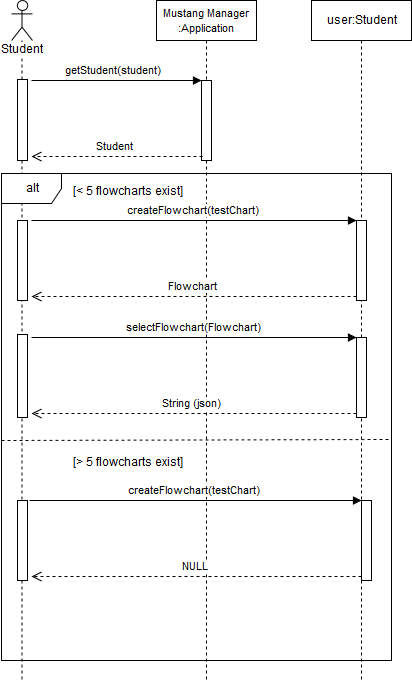

The diagram above was exported from draw.io. Its source (the exported page's mxGraphModel, read from the mxfile embedded in the PNG):
<mxGraphModel dx="1654" dy="886" grid="1" gridSize="10" guides="1" tooltips="1" connect="1" arrows="1" fold="1" page="1" pageScale="1" pageWidth="850" pageHeight="1100" math="0" shadow="0">
  <root>
    <mxCell id="0" />
    <mxCell id="1" parent="0" />
    <mxCell id="39eb970e4ad389bb-2" value="Student" style="shape=umlLifeline;participant=umlActor;perimeter=lifelinePerimeter;whiteSpace=wrap;html=1;container=1;collapsible=0;recursiveResize=0;verticalAlign=top;spacingTop=36;labelBackgroundColor=#ffffff;outlineConnect=0;strokeColor=#000000;fillColor=none;align=center;size=40;" vertex="1" parent="1">
      <mxGeometry x="40" y="110" width="21" height="680" as="geometry" />
    </mxCell>
    <mxCell id="9871d66b7796646-13" value="" style="html=1;points=[];perimeter=orthogonalPerimeter;labelBackgroundColor=#FFFFFF;strokeColor=#000000;fillColor=#ffffff;align=center;fontStyle=1" vertex="1" parent="39eb970e4ad389bb-2">
      <mxGeometry x="6" y="79" width="10" height="81" as="geometry" />
    </mxCell>
    <mxCell id="9871d66b7796646-15" value="" style="html=1;points=[];perimeter=orthogonalPerimeter;labelBackgroundColor=#FFFFFF;strokeColor=#000000;fillColor=#ffffff;align=center;" vertex="1" parent="39eb970e4ad389bb-2">
      <mxGeometry x="6" y="334" width="10" height="83" as="geometry" />
    </mxCell>
    <mxCell id="9871d66b7796646-23" value="" style="html=1;points=[];perimeter=orthogonalPerimeter;labelBackgroundColor=#FFFFFF;strokeColor=#000000;fillColor=#ffffff;align=center;" vertex="1" parent="39eb970e4ad389bb-2">
      <mxGeometry x="6" y="220" width="10" height="80" as="geometry" />
    </mxCell>
    <mxCell id="9871d66b7796646-1" value="&lt;font style=&quot;font-size: 11px&quot;&gt;Mustang Manager :Application&lt;/font&gt;" style="shape=umlLifeline;perimeter=lifelinePerimeter;whiteSpace=wrap;html=1;container=1;collapsible=0;recursiveResize=0;outlineConnect=0;labelBackgroundColor=#FFFFFF;strokeColor=#000000;fillColor=none;align=center;" vertex="1" parent="1">
      <mxGeometry x="185" y="110" width="100" height="680" as="geometry" />
    </mxCell>
    <mxCell id="9871d66b7796646-4" value="" style="html=1;points=[];perimeter=orthogonalPerimeter;labelBackgroundColor=#FFFFFF;strokeColor=#000000;fillColor=#ffffff;align=center;" vertex="1" parent="9871d66b7796646-1">
      <mxGeometry x="45" y="80" width="10" height="80" as="geometry" />
    </mxCell>
    <mxCell id="9871d66b7796646-2" value="user:Student" style="shape=umlLifeline;perimeter=lifelinePerimeter;whiteSpace=wrap;html=1;container=1;collapsible=0;recursiveResize=0;outlineConnect=0;labelBackgroundColor=#FFFFFF;strokeColor=#000000;fillColor=none;align=center;" vertex="1" parent="1">
      <mxGeometry x="340" y="110" width="100" height="680" as="geometry" />
    </mxCell>
    <mxCell id="9871d66b7796646-10" value="" style="html=1;points=[];perimeter=orthogonalPerimeter;labelBackgroundColor=#FFFFFF;strokeColor=#000000;fillColor=#ffffff;align=center;" vertex="1" parent="9871d66b7796646-2">
      <mxGeometry x="45" y="337" width="10" height="80" as="geometry" />
    </mxCell>
    <mxCell id="9871d66b7796646-7" value="" style="html=1;points=[];perimeter=orthogonalPerimeter;labelBackgroundColor=#FFFFFF;strokeColor=#000000;fillColor=#ffffff;align=center;" vertex="1" parent="9871d66b7796646-2">
      <mxGeometry x="45" y="220" width="10" height="80" as="geometry" />
    </mxCell>
    <mxCell id="9871d66b7796646-5" value="getStudent(student)" style="html=1;verticalAlign=bottom;endArrow=block;entryX=0;entryY=0;" edge="1" parent="1" target="9871d66b7796646-4">
      <mxGeometry relative="1" as="geometry">
        <mxPoint x="60" y="190" as="sourcePoint" />
      </mxGeometry>
    </mxCell>
    <mxCell id="9871d66b7796646-6" value="Student" style="html=1;verticalAlign=bottom;endArrow=open;dashed=1;endSize=8;exitX=0;exitY=0.95;" edge="1" parent="1">
      <mxGeometry relative="1" as="geometry">
        <mxPoint x="60" y="266" as="targetPoint" />
        <mxPoint x="231" y="266" as="sourcePoint" />
      </mxGeometry>
    </mxCell>
    <mxCell id="9871d66b7796646-11" value="selectFlowchart(Flowchart)" style="html=1;verticalAlign=bottom;endArrow=block;entryX=0;entryY=0;" edge="1" parent="1" target="9871d66b7796646-10">
      <mxGeometry relative="1" as="geometry">
        <mxPoint x="60" y="447" as="sourcePoint" />
      </mxGeometry>
    </mxCell>
    <mxCell id="9871d66b7796646-12" value="String (json)" style="html=1;verticalAlign=bottom;endArrow=open;dashed=1;endSize=8;exitX=0;exitY=0.95;" edge="1" parent="1" source="9871d66b7796646-10">
      <mxGeometry relative="1" as="geometry">
        <mxPoint x="60" y="523" as="targetPoint" />
      </mxGeometry>
    </mxCell>
    <mxCell id="9871d66b7796646-16" value="alt" style="shape=umlFrame;whiteSpace=wrap;html=1;labelBackgroundColor=#FFFFFF;strokeColor=#000000;fillColor=#ffffff;align=center;" vertex="1" parent="1">
      <mxGeometry x="30" y="283" width="390" height="487" as="geometry" />
    </mxCell>
    <mxCell id="9871d66b7796646-17" value="[&amp;lt; 5 flowcharts exist]" style="text;html=1;resizable=0;points=[];autosize=1;align=left;verticalAlign=top;spacingTop=-4;" vertex="1" parent="1">
      <mxGeometry x="100" y="293" width="130" height="20" as="geometry" />
    </mxCell>
    <mxCell id="9871d66b7796646-18" value="" style="endArrow=none;dashed=1;html=1;entryX=1;entryY=0.546;entryPerimeter=0;" edge="1" parent="1" target="9871d66b7796646-16">
      <mxGeometry width="50" height="50" relative="1" as="geometry">
        <mxPoint x="30" y="550" as="sourcePoint" />
        <mxPoint x="250" y="550" as="targetPoint" />
      </mxGeometry>
    </mxCell>
    <mxCell id="9871d66b7796646-8" value="createFlowchart(testChart)" style="html=1;verticalAlign=bottom;endArrow=block;entryX=0;entryY=0;" edge="1" parent="1" target="9871d66b7796646-7">
      <mxGeometry relative="1" as="geometry">
        <mxPoint x="60" y="330" as="sourcePoint" />
      </mxGeometry>
    </mxCell>
    <mxCell id="9871d66b7796646-9" value="Flowchart" style="html=1;verticalAlign=bottom;endArrow=open;dashed=1;endSize=8;exitX=0;exitY=0.95;" edge="1" parent="1" source="9871d66b7796646-7">
      <mxGeometry relative="1" as="geometry">
        <mxPoint x="60" y="406" as="targetPoint" />
      </mxGeometry>
    </mxCell>
    <mxCell id="368965c3f6ef8c24-1" value="[&amp;gt; 5 flowcharts exist]" style="text;html=1;resizable=0;points=[];autosize=1;align=left;verticalAlign=top;spacingTop=-4;" vertex="1" parent="1">
      <mxGeometry x="100" y="564" width="130" height="20" as="geometry" />
    </mxCell>
    <mxCell id="368965c3f6ef8c24-2" value="" style="html=1;points=[];perimeter=orthogonalPerimeter;labelBackgroundColor=#FFFFFF;strokeColor=#000000;fillColor=#ffffff;align=center;" vertex="1" parent="1">
      <mxGeometry x="46" y="610" width="10" height="80" as="geometry" />
    </mxCell>
    <mxCell id="368965c3f6ef8c24-3" value="" style="html=1;points=[];perimeter=orthogonalPerimeter;labelBackgroundColor=#FFFFFF;strokeColor=#000000;fillColor=#ffffff;align=center;" vertex="1" parent="1">
      <mxGeometry x="390" y="610" width="10" height="80" as="geometry" />
    </mxCell>
    <mxCell id="368965c3f6ef8c24-4" value="createFlowchart(testChart)" style="html=1;verticalAlign=bottom;endArrow=block;entryX=0;entryY=0;exitX=1.2;exitY=0;exitPerimeter=0;" edge="1" target="368965c3f6ef8c24-3" parent="1" source="368965c3f6ef8c24-2">
      <mxGeometry relative="1" as="geometry">
        <mxPoint x="60" y="590" as="sourcePoint" />
      </mxGeometry>
    </mxCell>
    <mxCell id="368965c3f6ef8c24-5" value="NULL" style="html=1;verticalAlign=bottom;endArrow=open;dashed=1;endSize=8;exitX=0;exitY=0.95;entryX=1.4;entryY=0.95;entryPerimeter=0;" edge="1" source="368965c3f6ef8c24-3" parent="1" target="368965c3f6ef8c24-2">
      <mxGeometry relative="1" as="geometry">
        <mxPoint x="315" y="666" as="targetPoint" />
      </mxGeometry>
    </mxCell>
  </root>
</mxGraphModel>